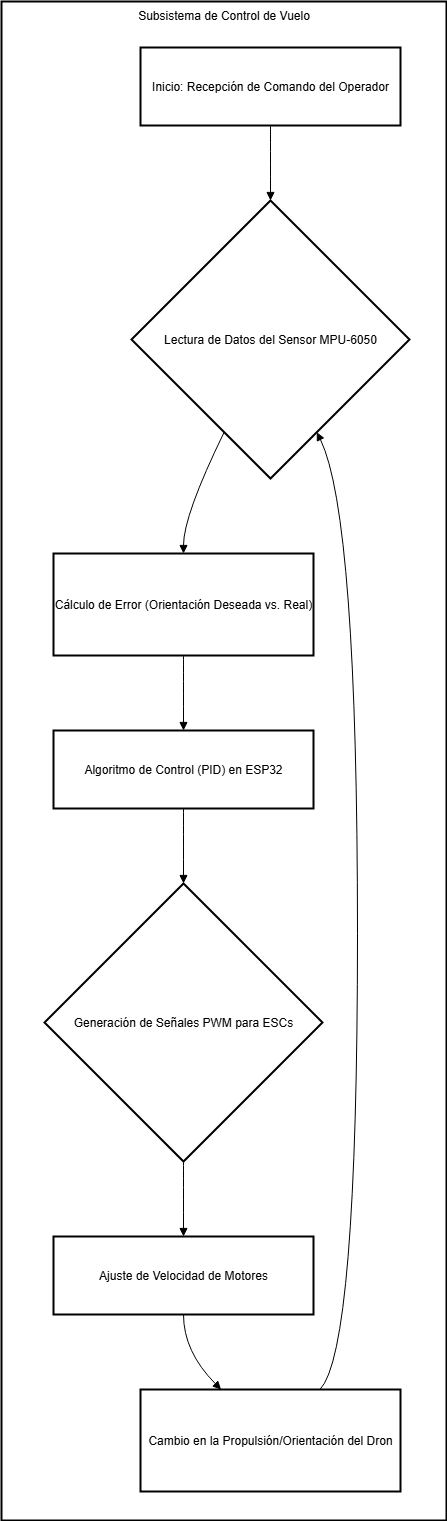

The diagram above was exported from draw.io. Its source (the exported page's mxGraphModel, read from the mxfile embedded in the PNG):
<mxGraphModel dx="1025" dy="435" grid="1" gridSize="10" guides="1" tooltips="1" connect="1" arrows="1" fold="1" page="1" pageScale="1" pageWidth="850" pageHeight="1100" math="0" shadow="0">
  <root>
    <mxCell id="0" />
    <mxCell id="1" parent="0" />
    <mxCell id="9V3s8da7kh7evo3WQPsd-20" value="Subsistema de Control de Vuelo" style="whiteSpace=wrap;strokeWidth=2;verticalAlign=top;" vertex="1" parent="1">
      <mxGeometry x="20" y="720" width="445" height="1519" as="geometry" />
    </mxCell>
    <mxCell id="9V3s8da7kh7evo3WQPsd-21" value="Inicio: Recepción de Comando del Operador" style="whiteSpace=wrap;strokeWidth=2;" vertex="1" parent="9V3s8da7kh7evo3WQPsd-20">
      <mxGeometry x="139" y="46" width="260" height="78" as="geometry" />
    </mxCell>
    <mxCell id="9V3s8da7kh7evo3WQPsd-22" value="Lectura de Datos del Sensor MPU-6050" style="rhombus;strokeWidth=2;whiteSpace=wrap;" vertex="1" parent="9V3s8da7kh7evo3WQPsd-20">
      <mxGeometry x="130" y="199" width="278" height="278" as="geometry" />
    </mxCell>
    <mxCell id="9V3s8da7kh7evo3WQPsd-23" value="Cálculo de Error (Orientación Deseada vs. Real)" style="whiteSpace=wrap;strokeWidth=2;" vertex="1" parent="9V3s8da7kh7evo3WQPsd-20">
      <mxGeometry x="52" y="552" width="260" height="102" as="geometry" />
    </mxCell>
    <mxCell id="9V3s8da7kh7evo3WQPsd-24" value="Algoritmo de Control (PID) en ESP32" style="whiteSpace=wrap;strokeWidth=2;" vertex="1" parent="9V3s8da7kh7evo3WQPsd-20">
      <mxGeometry x="52" y="729" width="260" height="78" as="geometry" />
    </mxCell>
    <mxCell id="9V3s8da7kh7evo3WQPsd-25" value="Generación de Señales PWM para ESCs" style="rhombus;strokeWidth=2;whiteSpace=wrap;" vertex="1" parent="9V3s8da7kh7evo3WQPsd-20">
      <mxGeometry x="43" y="882" width="278" height="278" as="geometry" />
    </mxCell>
    <mxCell id="9V3s8da7kh7evo3WQPsd-26" value="Ajuste de Velocidad de Motores" style="whiteSpace=wrap;strokeWidth=2;" vertex="1" parent="9V3s8da7kh7evo3WQPsd-20">
      <mxGeometry x="52" y="1235" width="260" height="78" as="geometry" />
    </mxCell>
    <mxCell id="9V3s8da7kh7evo3WQPsd-27" value="Cambio en la Propulsión/Orientación del Dron" style="whiteSpace=wrap;strokeWidth=2;" vertex="1" parent="9V3s8da7kh7evo3WQPsd-20">
      <mxGeometry x="139" y="1388" width="260" height="102" as="geometry" />
    </mxCell>
    <mxCell id="9V3s8da7kh7evo3WQPsd-28" value="" style="curved=1;startArrow=none;endArrow=block;exitX=0.5;exitY=0.99;entryX=0.5;entryY=0;rounded=0;" edge="1" parent="9V3s8da7kh7evo3WQPsd-20" source="9V3s8da7kh7evo3WQPsd-21" target="9V3s8da7kh7evo3WQPsd-22">
      <mxGeometry relative="1" as="geometry">
        <Array as="points" />
      </mxGeometry>
    </mxCell>
    <mxCell id="9V3s8da7kh7evo3WQPsd-29" value="" style="curved=1;startArrow=none;endArrow=block;exitX=0.25;exitY=1;entryX=0.5;entryY=0;rounded=0;" edge="1" parent="9V3s8da7kh7evo3WQPsd-20" source="9V3s8da7kh7evo3WQPsd-22" target="9V3s8da7kh7evo3WQPsd-23">
      <mxGeometry relative="1" as="geometry">
        <Array as="points">
          <mxPoint x="182" y="514" />
        </Array>
      </mxGeometry>
    </mxCell>
    <mxCell id="9V3s8da7kh7evo3WQPsd-30" value="" style="curved=1;startArrow=none;endArrow=block;exitX=0.5;exitY=1;entryX=0.5;entryY=-0.01;rounded=0;" edge="1" parent="9V3s8da7kh7evo3WQPsd-20" source="9V3s8da7kh7evo3WQPsd-23" target="9V3s8da7kh7evo3WQPsd-24">
      <mxGeometry relative="1" as="geometry">
        <Array as="points" />
      </mxGeometry>
    </mxCell>
    <mxCell id="9V3s8da7kh7evo3WQPsd-31" value="" style="curved=1;startArrow=none;endArrow=block;exitX=0.5;exitY=0.99;entryX=0.5;entryY=0;rounded=0;" edge="1" parent="9V3s8da7kh7evo3WQPsd-20" source="9V3s8da7kh7evo3WQPsd-24" target="9V3s8da7kh7evo3WQPsd-25">
      <mxGeometry relative="1" as="geometry">
        <Array as="points" />
      </mxGeometry>
    </mxCell>
    <mxCell id="9V3s8da7kh7evo3WQPsd-32" value="" style="curved=1;startArrow=none;endArrow=block;exitX=0.5;exitY=1;entryX=0.5;entryY=-0.01;rounded=0;" edge="1" parent="9V3s8da7kh7evo3WQPsd-20" source="9V3s8da7kh7evo3WQPsd-25" target="9V3s8da7kh7evo3WQPsd-26">
      <mxGeometry relative="1" as="geometry">
        <Array as="points" />
      </mxGeometry>
    </mxCell>
    <mxCell id="9V3s8da7kh7evo3WQPsd-33" value="" style="curved=1;startArrow=none;endArrow=block;exitX=0.5;exitY=0.99;entryX=0.31;entryY=0;rounded=0;" edge="1" parent="9V3s8da7kh7evo3WQPsd-20" source="9V3s8da7kh7evo3WQPsd-26" target="9V3s8da7kh7evo3WQPsd-27">
      <mxGeometry relative="1" as="geometry">
        <Array as="points">
          <mxPoint x="182" y="1350" />
        </Array>
      </mxGeometry>
    </mxCell>
    <mxCell id="9V3s8da7kh7evo3WQPsd-34" value="" style="curved=1;startArrow=none;endArrow=block;exitX=0.69;exitY=0;entryX=0.75;entryY=1;rounded=0;" edge="1" parent="9V3s8da7kh7evo3WQPsd-20" source="9V3s8da7kh7evo3WQPsd-27" target="9V3s8da7kh7evo3WQPsd-22">
      <mxGeometry relative="1" as="geometry">
        <Array as="points">
          <mxPoint x="356" y="1350" />
          <mxPoint x="356" y="514" />
        </Array>
      </mxGeometry>
    </mxCell>
  </root>
</mxGraphModel>